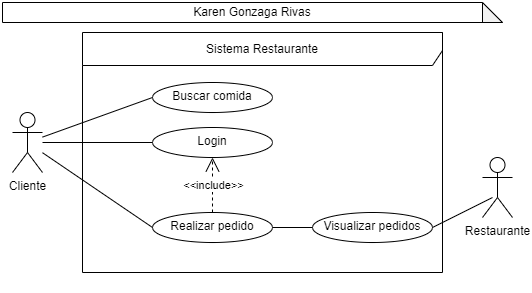

The diagram above was exported from draw.io. Its source (the exported page's mxGraphModel, read from the mxfile embedded in the PNG):
<mxGraphModel dx="1278" dy="539" grid="1" gridSize="10" guides="1" tooltips="1" connect="1" arrows="1" fold="1" page="1" pageScale="1" pageWidth="827" pageHeight="1169" math="0" shadow="0">
  <root>
    <mxCell id="0" />
    <mxCell id="1" parent="0" />
    <mxCell id="9jaSXbaH8BDlGmqXHL3b-1" value="Restaurante" style="shape=umlActor;verticalLabelPosition=bottom;verticalAlign=top;html=1;" vertex="1" parent="1">
      <mxGeometry x="940" y="415" width="30" height="60" as="geometry" />
    </mxCell>
    <mxCell id="9jaSXbaH8BDlGmqXHL3b-2" value="Sistema Restaurante" style="shape=umlFrame;whiteSpace=wrap;html=1;width=520;height=33;" vertex="1" parent="1">
      <mxGeometry x="540" y="290" width="360" height="240" as="geometry" />
    </mxCell>
    <mxCell id="9jaSXbaH8BDlGmqXHL3b-3" value="Karen Gonzaga Rivas" style="shape=note;whiteSpace=wrap;html=1;backgroundOutline=1;darkOpacity=0.05;" vertex="1" parent="1">
      <mxGeometry x="460" y="260" width="500" height="20" as="geometry" />
    </mxCell>
    <mxCell id="9jaSXbaH8BDlGmqXHL3b-4" value="Cliente" style="shape=umlActor;verticalLabelPosition=bottom;verticalAlign=top;html=1;" vertex="1" parent="1">
      <mxGeometry x="470" y="370" width="30" height="60" as="geometry" />
    </mxCell>
    <mxCell id="9jaSXbaH8BDlGmqXHL3b-5" value="&lt;div style=&quot;text-align: justify;&quot;&gt;&lt;span style=&quot;background-color: initial;&quot;&gt;Buscar comida&lt;/span&gt;&lt;/div&gt;" style="ellipse;whiteSpace=wrap;html=1;verticalAlign=top;" vertex="1" parent="1">
      <mxGeometry x="610" y="340" width="120" height="30" as="geometry" />
    </mxCell>
    <mxCell id="9jaSXbaH8BDlGmqXHL3b-6" value="" style="endArrow=none;html=1;rounded=0;shadow=0;entryX=0;entryY=0.5;entryDx=0;entryDy=0;" edge="1" parent="1" source="9jaSXbaH8BDlGmqXHL3b-4" target="9jaSXbaH8BDlGmqXHL3b-5">
      <mxGeometry width="50" height="50" relative="1" as="geometry">
        <mxPoint x="1050" y="470" as="sourcePoint" />
        <mxPoint x="1100" y="420" as="targetPoint" />
      </mxGeometry>
    </mxCell>
    <mxCell id="9jaSXbaH8BDlGmqXHL3b-7" value="Login" style="ellipse;whiteSpace=wrap;html=1;verticalAlign=top;" vertex="1" parent="1">
      <mxGeometry x="610" y="385" width="120" height="30" as="geometry" />
    </mxCell>
    <mxCell id="9jaSXbaH8BDlGmqXHL3b-8" value="" style="endArrow=none;html=1;rounded=0;shadow=0;entryX=0;entryY=0.5;entryDx=0;entryDy=0;" edge="1" parent="1" source="9jaSXbaH8BDlGmqXHL3b-4" target="9jaSXbaH8BDlGmqXHL3b-7">
      <mxGeometry width="50" height="50" relative="1" as="geometry">
        <mxPoint x="660" y="470" as="sourcePoint" />
        <mxPoint x="710" y="420" as="targetPoint" />
      </mxGeometry>
    </mxCell>
    <mxCell id="9jaSXbaH8BDlGmqXHL3b-9" value="Realizar pedido" style="ellipse;whiteSpace=wrap;html=1;verticalAlign=top;" vertex="1" parent="1">
      <mxGeometry x="610" y="470" width="120" height="30" as="geometry" />
    </mxCell>
    <mxCell id="9jaSXbaH8BDlGmqXHL3b-10" value="" style="endArrow=none;html=1;rounded=0;shadow=0;entryX=0;entryY=0.5;entryDx=0;entryDy=0;" edge="1" parent="1" source="9jaSXbaH8BDlGmqXHL3b-4" target="9jaSXbaH8BDlGmqXHL3b-9">
      <mxGeometry width="50" height="50" relative="1" as="geometry">
        <mxPoint x="510" y="340" as="sourcePoint" />
        <mxPoint x="640" y="600" as="targetPoint" />
      </mxGeometry>
    </mxCell>
    <mxCell id="9jaSXbaH8BDlGmqXHL3b-11" value="Visualizar pedidos" style="ellipse;whiteSpace=wrap;html=1;verticalAlign=top;" vertex="1" parent="1">
      <mxGeometry x="770" y="470" width="120" height="30" as="geometry" />
    </mxCell>
    <mxCell id="9jaSXbaH8BDlGmqXHL3b-12" value="" style="endArrow=none;html=1;rounded=0;shadow=0;exitX=1;exitY=0.5;exitDx=0;exitDy=0;entryX=0.333;entryY=0.667;entryDx=0;entryDy=0;entryPerimeter=0;" edge="1" parent="1" source="9jaSXbaH8BDlGmqXHL3b-11" target="9jaSXbaH8BDlGmqXHL3b-1">
      <mxGeometry width="50" height="50" relative="1" as="geometry">
        <mxPoint x="1100" y="460" as="sourcePoint" />
        <mxPoint x="1150" y="410" as="targetPoint" />
      </mxGeometry>
    </mxCell>
    <mxCell id="9jaSXbaH8BDlGmqXHL3b-13" value="" style="endArrow=none;html=1;rounded=0;shadow=0;exitX=1;exitY=0.5;exitDx=0;exitDy=0;entryX=0;entryY=0.5;entryDx=0;entryDy=0;" edge="1" parent="1" source="9jaSXbaH8BDlGmqXHL3b-9" target="9jaSXbaH8BDlGmqXHL3b-11">
      <mxGeometry width="50" height="50" relative="1" as="geometry">
        <mxPoint x="760" y="520" as="sourcePoint" />
        <mxPoint x="810" y="470" as="targetPoint" />
      </mxGeometry>
    </mxCell>
    <mxCell id="9jaSXbaH8BDlGmqXHL3b-14" style="edgeStyle=none;rounded=0;orthogonalLoop=1;jettySize=auto;html=1;exitX=0.5;exitY=0;exitDx=0;exitDy=0;shadow=0;" edge="1" parent="1">
      <mxGeometry relative="1" as="geometry">
        <mxPoint x="670" y="540" as="sourcePoint" />
        <mxPoint x="670" y="540" as="targetPoint" />
      </mxGeometry>
    </mxCell>
    <mxCell id="9jaSXbaH8BDlGmqXHL3b-15" value="&lt;span style=&quot;color: rgb(0, 0, 0); font-family: Helvetica; font-size: 11px; font-style: normal; font-variant-ligatures: normal; font-variant-caps: normal; font-weight: 400; letter-spacing: normal; orphans: 2; text-align: center; text-indent: 0px; text-transform: none; widows: 2; word-spacing: 0px; -webkit-text-stroke-width: 0px; background-color: rgb(255, 255, 255); text-decoration-thickness: initial; text-decoration-style: initial; text-decoration-color: initial; float: none; display: inline !important;&quot;&gt;&amp;lt;&amp;lt;include&amp;gt;&amp;gt;&lt;/span&gt;" style="endArrow=open;endSize=12;dashed=1;html=1;rounded=0;shadow=0;entryX=0.5;entryY=1;entryDx=0;entryDy=0;entryPerimeter=0;" edge="1" parent="1" source="9jaSXbaH8BDlGmqXHL3b-9" target="9jaSXbaH8BDlGmqXHL3b-7">
      <mxGeometry x="-0.014" y="-1" width="160" relative="1" as="geometry">
        <mxPoint x="730" y="640" as="sourcePoint" />
        <mxPoint x="1080" y="680" as="targetPoint" />
        <mxPoint as="offset" />
      </mxGeometry>
    </mxCell>
  </root>
</mxGraphModel>